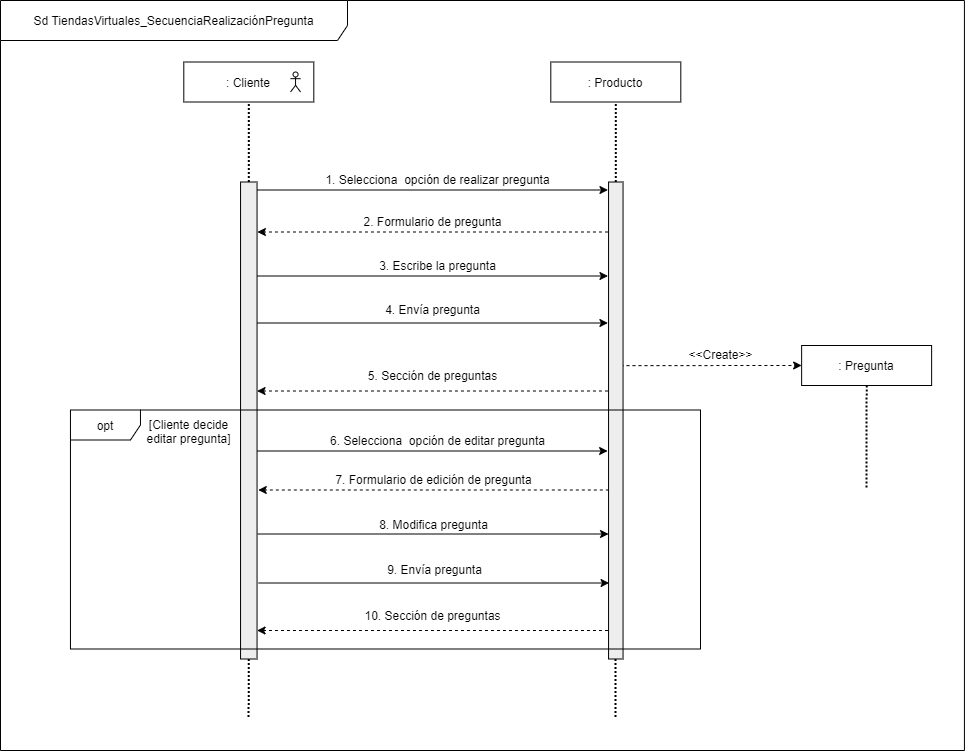

The diagram above was exported from draw.io. Its source (the exported page's mxGraphModel, read from the mxfile embedded in the PNG):
<mxGraphModel dx="1695" dy="-3045" grid="1" gridSize="10" guides="1" tooltips="1" connect="1" arrows="1" fold="1" page="1" pageScale="1" pageWidth="827" pageHeight="1169" math="0" shadow="0">
  <root>
    <mxCell id="p82b1kk8TbYUzEKWhcMb-0" />
    <mxCell id="p82b1kk8TbYUzEKWhcMb-1" parent="p82b1kk8TbYUzEKWhcMb-0" />
    <mxCell id="DXrS4NFq6auXRqpvdhSa-0" value="Sd TiendasVirtuales_SecuenciaRealizaciónPregunta" style="shape=umlFrame;whiteSpace=wrap;html=1;strokeColor=#000000;strokeWidth=1;fillColor=#ffffff;width=347;height=40;" vertex="1" parent="p82b1kk8TbYUzEKWhcMb-1">
      <mxGeometry x="-120" y="3520" width="963.92" height="750" as="geometry" />
    </mxCell>
    <mxCell id="DXrS4NFq6auXRqpvdhSa-1" value=": Cliente" style="rounded=0;whiteSpace=wrap;html=1;" vertex="1" parent="p82b1kk8TbYUzEKWhcMb-1">
      <mxGeometry x="63.29999999999984" y="3581.5" width="130" height="40" as="geometry" />
    </mxCell>
    <mxCell id="DXrS4NFq6auXRqpvdhSa-2" value=": Producto" style="rounded=0;whiteSpace=wrap;html=1;" vertex="1" parent="p82b1kk8TbYUzEKWhcMb-1">
      <mxGeometry x="430.3000000000002" y="3581.5" width="130" height="40" as="geometry" />
    </mxCell>
    <mxCell id="DXrS4NFq6auXRqpvdhSa-3" style="edgeStyle=orthogonalEdgeStyle;rounded=1;orthogonalLoop=1;jettySize=auto;html=1;exitX=0.5;exitY=1;exitDx=0;exitDy=0;dashed=1;endArrow=none;endFill=0;dashPattern=1 1;strokeWidth=2;" edge="1" parent="p82b1kk8TbYUzEKWhcMb-1" source="DXrS4NFq6auXRqpvdhSa-4">
      <mxGeometry relative="1" as="geometry">
        <mxPoint x="128" y="4238.5" as="targetPoint" />
      </mxGeometry>
    </mxCell>
    <mxCell id="DXrS4NFq6auXRqpvdhSa-4" value="" style="shape=rect;html=1;fillColor=#eeeeee;" vertex="1" parent="p82b1kk8TbYUzEKWhcMb-1">
      <mxGeometry x="120.05" y="3701.5" width="16.5" height="477" as="geometry" />
    </mxCell>
    <mxCell id="DXrS4NFq6auXRqpvdhSa-5" style="rounded=1;orthogonalLoop=1;jettySize=auto;html=1;exitX=0.5;exitY=1;exitDx=0;exitDy=0;dashed=1;dashPattern=1 1;strokeWidth=2;endFill=0;endArrow=none;" edge="1" parent="p82b1kk8TbYUzEKWhcMb-1">
      <mxGeometry relative="1" as="geometry">
        <mxPoint x="495" y="4238.5" as="targetPoint" />
        <mxPoint x="495.3000000000002" y="4062.5" as="sourcePoint" />
      </mxGeometry>
    </mxCell>
    <mxCell id="DXrS4NFq6auXRqpvdhSa-6" style="edgeStyle=orthogonalEdgeStyle;rounded=0;orthogonalLoop=1;jettySize=auto;html=1;exitX=0.824;exitY=0.385;exitDx=0;exitDy=0;entryX=0;entryY=0.5;entryDx=0;entryDy=0;endArrow=classic;endFill=1;dashed=1;exitPerimeter=0;" edge="1" parent="p82b1kk8TbYUzEKWhcMb-1" source="DXrS4NFq6auXRqpvdhSa-7" target="DXrS4NFq6auXRqpvdhSa-27">
      <mxGeometry relative="1" as="geometry" />
    </mxCell>
    <mxCell id="DXrS4NFq6auXRqpvdhSa-7" value="" style="shape=rect;html=1;fillColor=#eeeeee;" vertex="1" parent="p82b1kk8TbYUzEKWhcMb-1">
      <mxGeometry x="488.05" y="3701.5" width="14.5" height="477" as="geometry" />
    </mxCell>
    <mxCell id="DXrS4NFq6auXRqpvdhSa-8" value="" style="endArrow=none;dashed=1;html=1;dashPattern=1 1;strokeWidth=2;entryX=0.5;entryY=1;entryDx=0;entryDy=0;exitX=0.5;exitY=0;exitDx=0;exitDy=0;endFill=0;" edge="1" parent="p82b1kk8TbYUzEKWhcMb-1" source="DXrS4NFq6auXRqpvdhSa-4" target="DXrS4NFq6auXRqpvdhSa-1">
      <mxGeometry width="50" height="50" relative="1" as="geometry">
        <mxPoint x="125.04999999999983" y="3671.5" as="sourcePoint" />
        <mxPoint x="175.04999999999984" y="3621.5" as="targetPoint" />
      </mxGeometry>
    </mxCell>
    <mxCell id="DXrS4NFq6auXRqpvdhSa-9" value="" style="endArrow=none;dashed=1;html=1;dashPattern=1 1;strokeWidth=2;entryX=0.5;entryY=1;entryDx=0;entryDy=0;endFill=0;" edge="1" parent="p82b1kk8TbYUzEKWhcMb-1" source="DXrS4NFq6auXRqpvdhSa-7" target="DXrS4NFq6auXRqpvdhSa-2">
      <mxGeometry width="50" height="50" relative="1" as="geometry">
        <mxPoint x="467.5500000000002" y="3701.5" as="sourcePoint" />
        <mxPoint x="467.5500000000002" y="3621.5" as="targetPoint" />
      </mxGeometry>
    </mxCell>
    <mxCell id="DXrS4NFq6auXRqpvdhSa-10" value="" style="endArrow=classic;html=1;exitX=1;exitY=0;exitDx=0;exitDy=0;" edge="1" parent="p82b1kk8TbYUzEKWhcMb-1">
      <mxGeometry width="50" height="50" relative="1" as="geometry">
        <mxPoint x="136.8800000000001" y="3709.5" as="sourcePoint" />
        <mxPoint x="487.46000000000004" y="3709.5" as="targetPoint" />
      </mxGeometry>
    </mxCell>
    <mxCell id="DXrS4NFq6auXRqpvdhSa-11" value="1. Selecciona&amp;nbsp; opción de realizar pregunta" style="text;html=1;align=center;verticalAlign=middle;resizable=0;points=[];autosize=1;" vertex="1" parent="p82b1kk8TbYUzEKWhcMb-1">
      <mxGeometry x="197.45999999999992" y="3688.5" width="240" height="20" as="geometry" />
    </mxCell>
    <mxCell id="DXrS4NFq6auXRqpvdhSa-12" value="" style="endArrow=classic;html=1;dashed=1;entryX=0.984;entryY=0.195;entryDx=0;entryDy=0;entryPerimeter=0;" edge="1" parent="p82b1kk8TbYUzEKWhcMb-1">
      <mxGeometry width="50" height="50" relative="1" as="geometry">
        <mxPoint x="487.46000000000004" y="3751.5" as="sourcePoint" />
        <mxPoint x="136.8800000000001" y="3751.5" as="targetPoint" />
      </mxGeometry>
    </mxCell>
    <mxCell id="DXrS4NFq6auXRqpvdhSa-13" value="2. Formulario de pregunta" style="text;html=1;align=center;verticalAlign=middle;resizable=0;points=[];autosize=1;" vertex="1" parent="p82b1kk8TbYUzEKWhcMb-1">
      <mxGeometry x="237.4599999999998" y="3730.5" width="150" height="20" as="geometry" />
    </mxCell>
    <mxCell id="DXrS4NFq6auXRqpvdhSa-14" value="" style="shape=umlActor;verticalLabelPosition=bottom;verticalAlign=top;html=1;outlineConnect=0;" vertex="1" parent="p82b1kk8TbYUzEKWhcMb-1">
      <mxGeometry x="170.04999999999984" y="3591.5" width="10" height="20" as="geometry" />
    </mxCell>
    <mxCell id="DXrS4NFq6auXRqpvdhSa-15" value="" style="endArrow=classic;html=1;" edge="1" parent="p82b1kk8TbYUzEKWhcMb-1">
      <mxGeometry width="50" height="50" relative="1" as="geometry">
        <mxPoint x="137" y="3842.5" as="sourcePoint" />
        <mxPoint x="487.4200000000001" y="3842.5" as="targetPoint" />
      </mxGeometry>
    </mxCell>
    <mxCell id="DXrS4NFq6auXRqpvdhSa-16" value="4. Envía pregunta" style="text;html=1;align=center;verticalAlign=middle;resizable=0;points=[];autosize=1;" vertex="1" parent="p82b1kk8TbYUzEKWhcMb-1">
      <mxGeometry x="257.4599999999998" y="3818.5" width="110" height="20" as="geometry" />
    </mxCell>
    <mxCell id="DXrS4NFq6auXRqpvdhSa-17" value="" style="endArrow=classic;html=1;exitX=1;exitY=0;exitDx=0;exitDy=0;" edge="1" parent="p82b1kk8TbYUzEKWhcMb-1">
      <mxGeometry width="50" height="50" relative="1" as="geometry">
        <mxPoint x="137.05000000000018" y="3795.5" as="sourcePoint" />
        <mxPoint x="487.46000000000004" y="3795.5" as="targetPoint" />
      </mxGeometry>
    </mxCell>
    <mxCell id="DXrS4NFq6auXRqpvdhSa-18" value="3. Escribe la pregunta" style="text;html=1;align=center;verticalAlign=middle;resizable=0;points=[];autosize=1;" vertex="1" parent="p82b1kk8TbYUzEKWhcMb-1">
      <mxGeometry x="251.74999999999983" y="3774.5" width="130" height="20" as="geometry" />
    </mxCell>
    <mxCell id="DXrS4NFq6auXRqpvdhSa-19" value="" style="endArrow=classic;html=1;dashed=1;entryX=0.984;entryY=0.195;entryDx=0;entryDy=0;entryPerimeter=0;" edge="1" parent="p82b1kk8TbYUzEKWhcMb-1">
      <mxGeometry width="50" height="50" relative="1" as="geometry">
        <mxPoint x="487.46000000000004" y="3910.5" as="sourcePoint" />
        <mxPoint x="136.55000000000018" y="3910.5" as="targetPoint" />
      </mxGeometry>
    </mxCell>
    <mxCell id="DXrS4NFq6auXRqpvdhSa-20" value="5. Sección de preguntas" style="text;html=1;align=center;verticalAlign=middle;resizable=0;points=[];autosize=1;" vertex="1" parent="p82b1kk8TbYUzEKWhcMb-1">
      <mxGeometry x="242.4599999999998" y="3885" width="140" height="20" as="geometry" />
    </mxCell>
    <mxCell id="DXrS4NFq6auXRqpvdhSa-21" value="[Cliente decide&lt;br&gt;editar pregunta]" style="text;html=1;align=center;verticalAlign=middle;resizable=0;points=[];autosize=1;" vertex="1" parent="p82b1kk8TbYUzEKWhcMb-1">
      <mxGeometry x="18.46" y="3935.5" width="100" height="30" as="geometry" />
    </mxCell>
    <mxCell id="DXrS4NFq6auXRqpvdhSa-22" value="" style="endArrow=classic;html=1;exitX=1;exitY=0;exitDx=0;exitDy=0;" edge="1" parent="p82b1kk8TbYUzEKWhcMb-1">
      <mxGeometry width="50" height="50" relative="1" as="geometry">
        <mxPoint x="137.3100000000004" y="4053.5" as="sourcePoint" />
        <mxPoint x="488.0500000000002" y="4053.5" as="targetPoint" />
      </mxGeometry>
    </mxCell>
    <mxCell id="DXrS4NFq6auXRqpvdhSa-23" value="8. Modifica pregunta" style="text;html=1;align=center;verticalAlign=middle;resizable=0;points=[];autosize=1;" vertex="1" parent="p82b1kk8TbYUzEKWhcMb-1">
      <mxGeometry x="253.04999999999984" y="4033.5" width="120" height="20" as="geometry" />
    </mxCell>
    <mxCell id="DXrS4NFq6auXRqpvdhSa-24" value="" style="endArrow=classic;html=1;exitX=1;exitY=0;exitDx=0;exitDy=0;" edge="1" parent="p82b1kk8TbYUzEKWhcMb-1">
      <mxGeometry width="50" height="50" relative="1" as="geometry">
        <mxPoint x="136.55000000000018" y="3970.5" as="sourcePoint" />
        <mxPoint x="487.1300000000001" y="3970.5" as="targetPoint" />
      </mxGeometry>
    </mxCell>
    <mxCell id="DXrS4NFq6auXRqpvdhSa-25" value="6. Selecciona&amp;nbsp; opción de editar pregunta" style="text;html=1;align=center;verticalAlign=middle;resizable=0;points=[];autosize=1;" vertex="1" parent="p82b1kk8TbYUzEKWhcMb-1">
      <mxGeometry x="202.12999999999988" y="3949.5" width="230" height="20" as="geometry" />
    </mxCell>
    <mxCell id="DXrS4NFq6auXRqpvdhSa-26" style="edgeStyle=orthogonalEdgeStyle;rounded=1;orthogonalLoop=1;jettySize=auto;html=1;exitX=0.5;exitY=1;exitDx=0;exitDy=0;endArrow=none;endFill=0;dashed=1;dashPattern=1 1;strokeWidth=2;" edge="1" parent="p82b1kk8TbYUzEKWhcMb-1" source="DXrS4NFq6auXRqpvdhSa-27">
      <mxGeometry relative="1" as="geometry">
        <mxPoint x="745.8823529411766" y="4008.5" as="targetPoint" />
      </mxGeometry>
    </mxCell>
    <mxCell id="DXrS4NFq6auXRqpvdhSa-27" value=": Pregunta" style="rounded=0;whiteSpace=wrap;html=1;" vertex="1" parent="p82b1kk8TbYUzEKWhcMb-1">
      <mxGeometry x="681.13" y="3865" width="130" height="40" as="geometry" />
    </mxCell>
    <mxCell id="DXrS4NFq6auXRqpvdhSa-28" value="&amp;lt;&amp;lt;Create&amp;gt;&amp;gt;" style="text;html=1;align=center;verticalAlign=middle;resizable=0;points=[];autosize=1;" vertex="1" parent="p82b1kk8TbYUzEKWhcMb-1">
      <mxGeometry x="560.3" y="3863.5" width="80" height="20" as="geometry" />
    </mxCell>
    <mxCell id="DXrS4NFq6auXRqpvdhSa-29" value="" style="endArrow=classic;html=1;dashed=1;entryX=0.984;entryY=0.195;entryDx=0;entryDy=0;entryPerimeter=0;" edge="1" parent="p82b1kk8TbYUzEKWhcMb-1">
      <mxGeometry width="50" height="50" relative="1" as="geometry">
        <mxPoint x="488.34000000000015" y="4009.5" as="sourcePoint" />
        <mxPoint x="137.76000000000022" y="4009.5" as="targetPoint" />
      </mxGeometry>
    </mxCell>
    <mxCell id="DXrS4NFq6auXRqpvdhSa-30" value="7. Formulario de edición de pregunta" style="text;html=1;align=center;verticalAlign=middle;resizable=0;points=[];autosize=1;" vertex="1" parent="p82b1kk8TbYUzEKWhcMb-1">
      <mxGeometry x="208.3399999999998" y="3988.5" width="210" height="20" as="geometry" />
    </mxCell>
    <mxCell id="DXrS4NFq6auXRqpvdhSa-31" value="" style="endArrow=classic;html=1;" edge="1" parent="p82b1kk8TbYUzEKWhcMb-1">
      <mxGeometry width="50" height="50" relative="1" as="geometry">
        <mxPoint x="138.1300000000001" y="4102.5" as="sourcePoint" />
        <mxPoint x="488.5500000000002" y="4102.5" as="targetPoint" />
      </mxGeometry>
    </mxCell>
    <mxCell id="DXrS4NFq6auXRqpvdhSa-32" value="9. Envía pregunta" style="text;html=1;align=center;verticalAlign=middle;resizable=0;points=[];autosize=1;" vertex="1" parent="p82b1kk8TbYUzEKWhcMb-1">
      <mxGeometry x="258.5899999999998" y="4078.5" width="110" height="20" as="geometry" />
    </mxCell>
    <mxCell id="DXrS4NFq6auXRqpvdhSa-33" value="" style="endArrow=classic;html=1;dashed=1;entryX=0.984;entryY=0.195;entryDx=0;entryDy=0;entryPerimeter=0;" edge="1" parent="p82b1kk8TbYUzEKWhcMb-1">
      <mxGeometry width="50" height="50" relative="1" as="geometry">
        <mxPoint x="487.46000000000004" y="4150" as="sourcePoint" />
        <mxPoint x="136.55000000000018" y="4150" as="targetPoint" />
      </mxGeometry>
    </mxCell>
    <mxCell id="DXrS4NFq6auXRqpvdhSa-34" value="10. Sección de preguntas" style="text;html=1;align=center;verticalAlign=middle;resizable=0;points=[];autosize=1;" vertex="1" parent="p82b1kk8TbYUzEKWhcMb-1">
      <mxGeometry x="237.4599999999998" y="4124.5" width="150" height="20" as="geometry" />
    </mxCell>
    <mxCell id="DXrS4NFq6auXRqpvdhSa-35" value="opt" style="shape=umlFrame;whiteSpace=wrap;html=1;strokeColor=#000000;strokeWidth=1;fillColor=#FFFFFF;width=70;height=30;" vertex="1" parent="p82b1kk8TbYUzEKWhcMb-1">
      <mxGeometry x="-50.04" y="3929.5" width="630.04" height="239" as="geometry" />
    </mxCell>
  </root>
</mxGraphModel>